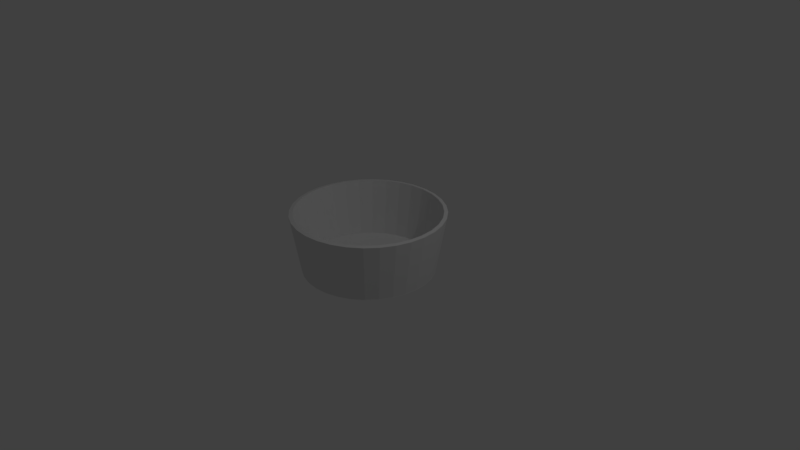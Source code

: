 # Source: basket.blend  (saved by Blender 2.79.0; exported with 4.5.12 LTS)
import bpy
from mathutils import Matrix  # noqa: F401  (used for matrix-valued properties, if any)

bpy.ops.wm.read_factory_settings(use_empty=True)
scene = bpy.context.scene
scene.name = 'Scene'

# ---- collections
col_collection_1 = bpy.data.collections.new('Collection 1'); scene.collection.children.link(col_collection_1)

# ---- world
world_world = bpy.data.worlds.new('World'); scene.world = world_world
world_world.color = (0.05088, 0.05088, 0.05088)
world_world.use_sun_shadow = False
world_world.sun_shadow_jitter_overblur = 0.0
world_world.cycles.sampling_method = 'MANUAL'

# ---- cameras
cam_camera = bpy.data.cameras.new('Camera')
cam_camera.clip_end = 100.0
cam_camera.lens = 35.0
cam_camera.sensor_width = 32.0
cam_camera.sensor_height = 18.0
cam_camera.ortho_scale = 7.314
cam_camera.dof.focus_distance = 0.0
cam_camera.dof.aperture_fstop = 128.0

# ---- lights
light_lamp = bpy.data.lights.new('Lamp', 'POINT')
light_lamp.transmission_factor = 0.0
light_lamp.cutoff_distance = 30.0
light_lamp.energy = 100.0
light_lamp.shadow_buffer_clip_start = 1.001
light_lamp.shadow_soft_size = 0.1
light_lamp.shadow_maximum_resolution = 0.006
light_lamp.use_absolute_resolution = True

# ---- meshes
me_cylinder_001 = bpy.data.meshes.new('Cylinder.001')
me_cylinder_001.from_pydata([(0.0, 0.87, -0.025), (0.0, 0.87, 0.025), (0.1697, 0.8533, -0.025), (0.1697, 0.8533, 0.025), (0.3329, 0.8038, -0.025), (0.3329, 0.8038, 0.025), (0.4833, 0.7234, -0.025), (0.4833, 0.7234, 0.025), (0.6152, 0.6152, -0.025), (0.6152, 0.6152, 0.025), (0.7234, 0.4833, -0.025), (0.7234, 0.4833, 0.025), (0.8038, 0.3329, -0.025), (0.8038, 0.3329, 0.025), (0.8533, 0.1697, -0.025), (0.8533, 0.1697, 0.025), (0.87, 6.568e-08, -0.025), (0.87, 6.568e-08, 0.025), (0.8533, -0.1697, -0.025), (0.8533, -0.1697, 0.025), (0.8038, -0.3329, -0.025), (0.8038, -0.3329, 0.025), (0.7234, -0.4833, -0.025), (0.7234, -0.4833, 0.025), (0.6152, -0.6152, -0.025), (0.6152, -0.6152, 0.025), (0.4833, -0.7234, -0.025), (0.4833, -0.7234, 0.025), (0.3329, -0.8038, -0.025), (0.3329, -0.8038, 0.025), (0.1697, -0.8533, -0.025), (0.1697, -0.8533, 0.025), (-2.835e-07, -0.87, -0.025), (-2.835e-07, -0.87, 0.025), (-0.1697, -0.8533, -0.025), (-0.1697, -0.8533, 0.025), (-0.3329, -0.8038, -0.025), (-0.3329, -0.8038, 0.025), (-0.4833, -0.7234, -0.025), (-0.4833, -0.7234, 0.025), (-0.6152, -0.6152, -0.025), (-0.6152, -0.6152, 0.025), (-0.7234, -0.4833, -0.025), (-0.7234, -0.4833, 0.025), (-0.8038, -0.3329, -0.025), (-0.8038, -0.3329, 0.025), (-0.8533, -0.1697, -0.025), (-0.8533, -0.1697, 0.025), (-0.87, 8.401e-07, -0.025), (-0.87, 8.401e-07, 0.025), (-0.8533, 0.1697, -0.025), (-0.8533, 0.1697, 0.025), (-0.8038, 0.3329, -0.025), (-0.8038, 0.3329, 0.025), (-0.7234, 0.4833, -0.025), (-0.7234, 0.4833, 0.025), (-0.6152, 0.6152, -0.025), (-0.6152, 0.6152, 0.025), (-0.4833, 0.7234, -0.025), (-0.4833, 0.7234, 0.025), (-0.3329, 0.8038, -0.025), (-0.3329, 0.8038, 0.025), (-0.1697, 0.8533, -0.025), (-0.1697, 0.8533, 0.025)], [], [(0, 1, 3, 2), (2, 3, 5, 4), (4, 5, 7, 6), (6, 7, 9, 8), (8, 9, 11, 10), (10, 11, 13, 12), (12, 13, 15, 14), (14, 15, 17, 16), (16, 17, 19, 18), (18, 19, 21, 20), (20, 21, 23, 22), (22, 23, 25, 24), (24, 25, 27, 26), (26, 27, 29, 28), (28, 29, 31, 30), (30, 31, 33, 32), (32, 33, 35, 34), (34, 35, 37, 36), (36, 37, 39, 38), (38, 39, 41, 40), (40, 41, 43, 42), (42, 43, 45, 44), (44, 45, 47, 46), (46, 47, 49, 48), (48, 49, 51, 50), (50, 51, 53, 52), (52, 53, 55, 54), (54, 55, 57, 56), (56, 57, 59, 58), (58, 59, 61, 60), (3, 1, 63, 61, 59, 57, 55, 53, 51, 49, 47, 45, 43, 41, 39, 37, 35, 33, 31, 29, 27, 25, 23, 21, 19, 17, 15, 13, 11, 9, 7, 5), (60, 61, 63, 62), (62, 63, 1, 0), (0, 2, 4, 6, 8, 10, 12, 14, 16, 18, 20, 22, 24, 26, 28, 30, 32, 34, 36, 38, 40, 42, 44, 46, 48, 50, 52, 54, 56, 58, 60, 62)])
me_cylinder_001.use_remesh_preserve_volume = False
me_cylinder_001.use_remesh_preserve_attributes = False
me_cylinder_001.use_mirror_vertex_groups = False
me_cylinder_001.update()
me_cone_001 = bpy.data.meshes.new('Cone.001')
me_cone_001.from_pydata([(0.0, 1.0, -0.385), (0.0, 0.87, 0.385), (0.1951, 0.9808, -0.385), (0.1697, 0.8533, 0.385), (0.3827, 0.9239, -0.385), (0.3329, 0.8038, 0.385), (0.5556, 0.8315, -0.385), (0.4833, 0.7234, 0.385), (0.7071, 0.7071, -0.385), (0.6152, 0.6152, 0.385), (0.8315, 0.5556, -0.385), (0.7234, 0.4833, 0.385), (0.9239, 0.3827, -0.385), (0.8038, 0.3329, 0.385), (0.9808, 0.1951, -0.385), (0.8533, 0.1697, 0.385), (1.0, 7.55e-08, -0.385), (0.87, 6.568e-08, 0.385), (0.9808, -0.1951, -0.385), (0.8533, -0.1697, 0.385), (0.9239, -0.3827, -0.385), (0.8038, -0.3329, 0.385), (0.8315, -0.5556, -0.385), (0.7234, -0.4833, 0.385), (0.7071, -0.7071, -0.385), (0.6152, -0.6152, 0.385), (0.5556, -0.8315, -0.385), (0.4833, -0.7234, 0.385), (0.3827, -0.9239, -0.385), (0.3329, -0.8038, 0.385), (0.1951, -0.9808, -0.385), (0.1697, -0.8533, 0.385), (-3.258e-07, -1.0, -0.385), (-2.835e-07, -0.87, 0.385), (-0.1951, -0.9808, -0.385), (-0.1697, -0.8533, 0.385), (-0.3827, -0.9239, -0.385), (-0.3329, -0.8038, 0.385), (-0.5556, -0.8315, -0.385), (-0.4833, -0.7234, 0.385), (-0.7071, -0.7071, -0.385), (-0.6152, -0.6152, 0.385), (-0.8315, -0.5556, -0.385), (-0.7234, -0.4833, 0.385), (-0.9239, -0.3827, -0.385), (-0.8038, -0.3329, 0.385), (-0.9808, -0.1951, -0.385), (-0.8533, -0.1697, 0.385), (-1.0, 9.656e-07, -0.385), (-0.87, 8.401e-07, 0.385), (-0.9808, 0.1951, -0.385), (-0.8533, 0.1697, 0.385), (-0.9239, 0.3827, -0.385), (-0.8038, 0.3329, 0.385), (-0.8315, 0.5556, -0.385), (-0.7234, 0.4833, 0.385), (-0.7071, 0.7071, -0.385), (-0.6152, 0.6152, 0.385), (-0.5556, 0.8315, -0.385), (-0.4833, 0.7234, 0.385), (-0.3827, 0.9239, -0.385), (-0.3329, 0.8038, 0.385), (-0.1951, 0.9808, -0.385), (-0.1697, 0.8533, 0.385)], [], [(0, 1, 3, 2), (2, 3, 5, 4), (4, 5, 7, 6), (6, 7, 9, 8), (8, 9, 11, 10), (10, 11, 13, 12), (12, 13, 15, 14), (14, 15, 17, 16), (16, 17, 19, 18), (18, 19, 21, 20), (20, 21, 23, 22), (22, 23, 25, 24), (24, 25, 27, 26), (26, 27, 29, 28), (28, 29, 31, 30), (30, 31, 33, 32), (32, 33, 35, 34), (34, 35, 37, 36), (36, 37, 39, 38), (38, 39, 41, 40), (40, 41, 43, 42), (42, 43, 45, 44), (44, 45, 47, 46), (46, 47, 49, 48), (48, 49, 51, 50), (50, 51, 53, 52), (52, 53, 55, 54), (54, 55, 57, 56), (56, 57, 59, 58), (58, 59, 61, 60), (60, 61, 63, 62), (62, 63, 1, 0)])
me_cone_001.use_remesh_preserve_volume = False
me_cone_001.use_remesh_preserve_attributes = False
me_cone_001.use_mirror_vertex_groups = False
me_cone_001.update()

# ---- objects
ob_cylinder = bpy.data.objects.new('Cylinder', me_cylinder_001)
ob_cone = bpy.data.objects.new('Cone', me_cone_001)
ob_lamp = bpy.data.objects.new('Lamp', light_lamp)
ob_camera = bpy.data.objects.new('Camera', cam_camera)

# ---- transforms, parenting, visibility, modifiers, constraints
ob_cylinder.location = (0.0, 0.0, -0.14)
ob_cylinder.lineart.crease_threshold = 0.0
ob_cone.location = (0.0, 0.0, 0.225)
ob_cone.rotation_euler = (0.0, 3.142, 0.0)
ob_cone.lineart.crease_threshold = 0.0
_m = ob_cone.modifiers.new('Solidify', 'SOLIDIFY')
_m.thickness = 0.05
_m.nonmanifold_thickness_mode = 'FIXED'
_m.nonmanifold_merge_threshold = 0.0003
ob_lamp.location = (4.076, 1.005, 5.904)
ob_lamp.rotation_euler = (0.6503, 0.05522, 1.866)
ob_lamp.lock_rotations_4d = False
ob_lamp.empty_display_type = 'ARROWS'
ob_lamp.color = (0.0, 0.0, 0.0, 0.0)
ob_lamp.lineart.crease_threshold = 0.0
ob_camera.location = (7.481, -6.508, 5.344)
ob_camera.rotation_euler = (1.109, 0.0, 0.8149)
ob_camera.lock_rotations_4d = False
ob_camera.empty_display_type = 'ARROWS'
ob_camera.color = (0.0, 0.0, 0.0, 0.0)
ob_camera.display_type = 'WIRE'
ob_camera.lineart.crease_threshold = 0.0

# ---- collection membership
col_collection_1.objects.link(ob_cylinder)
col_collection_1.objects.link(ob_cone)
col_collection_1.objects.link(ob_lamp)
col_collection_1.objects.link(ob_camera)

# ---- scene / render settings (as saved in the file)
scene.camera = ob_camera
scene.frame_start = 1; scene.frame_end = 250; scene.frame_set(1)
scene.render.engine = 'BLENDER_EEVEE_NEXT'
scene.render.resolution_percentage = 50
scene.render.dither_intensity = 0.0
scene.cycles.use_denoising = False
scene.cycles.samples = 128
scene.cycles.sampling_pattern = 'TABULATED_SOBOL'
scene.cycles.use_adaptive_sampling = False
scene.cycles.use_light_tree = False
scene.cycles.blur_glossy = 0.0
scene.cycles.sample_clamp_indirect = 0.0
scene.view_settings.view_transform = 'Standard'
bpy.context.view_layer.update()
